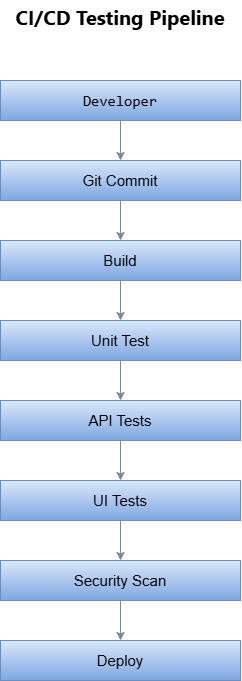

The diagram above was exported from draw.io. Its source (the exported page's mxGraphModel, read from the mxfile embedded in the PNG):
<mxGraphModel dx="1704" dy="936" grid="1" gridSize="10" guides="1" tooltips="1" connect="1" arrows="1" fold="1" page="1" pageScale="1" pageWidth="850" pageHeight="1100" math="0" shadow="0">
  <root>
    <mxCell id="0" />
    <mxCell id="1" parent="0" />
    <mxCell id="AFuha5EYx_XEUl3u7O5a-12" edge="1" parent="1" source="AFuha5EYx_XEUl3u7O5a-4" style="edgeStyle=orthogonalEdgeStyle;rounded=0;orthogonalLoop=1;jettySize=auto;html=1;labelBackgroundColor=none;strokeColor=#788AA3;fontColor=default;" target="AFuha5EYx_XEUl3u7O5a-5" value="">
      <mxGeometry relative="1" as="geometry" />
    </mxCell>
    <mxCell id="AFuha5EYx_XEUl3u7O5a-4" parent="1" style="rounded=0;whiteSpace=wrap;html=1;labelBackgroundColor=none;fontSize=15;fillColor=#dae8fc;strokeColor=#6c8ebf;gradientColor=#7ea6e0;" value="&lt;pre&gt;Developer&lt;br&gt;&lt;/pre&gt;" vertex="1">
      <mxGeometry height="40" width="240" x="40" y="200" as="geometry" />
    </mxCell>
    <mxCell id="AFuha5EYx_XEUl3u7O5a-13" edge="1" parent="1" source="AFuha5EYx_XEUl3u7O5a-5" style="edgeStyle=orthogonalEdgeStyle;rounded=0;orthogonalLoop=1;jettySize=auto;html=1;labelBackgroundColor=none;strokeColor=#788AA3;fontColor=default;" target="AFuha5EYx_XEUl3u7O5a-6" value="">
      <mxGeometry relative="1" as="geometry" />
    </mxCell>
    <mxCell id="AFuha5EYx_XEUl3u7O5a-5" parent="1" style="rounded=0;whiteSpace=wrap;html=1;labelBackgroundColor=none;fontSize=15;fillColor=#dae8fc;strokeColor=#6c8ebf;gradientColor=#7ea6e0;" value="&lt;div&gt;Git Commit&lt;/div&gt;" vertex="1">
      <mxGeometry height="40" width="240" x="40" y="280" as="geometry" />
    </mxCell>
    <mxCell id="AFuha5EYx_XEUl3u7O5a-14" edge="1" parent="1" source="AFuha5EYx_XEUl3u7O5a-6" style="edgeStyle=orthogonalEdgeStyle;rounded=0;orthogonalLoop=1;jettySize=auto;html=1;labelBackgroundColor=none;strokeColor=#788AA3;fontColor=default;" target="AFuha5EYx_XEUl3u7O5a-7" value="">
      <mxGeometry relative="1" as="geometry" />
    </mxCell>
    <mxCell id="AFuha5EYx_XEUl3u7O5a-6" parent="1" style="rounded=0;whiteSpace=wrap;html=1;labelBackgroundColor=none;fontSize=15;textShadow=0;fillColor=#dae8fc;strokeColor=#6c8ebf;gradientColor=#7ea6e0;" value="&lt;div&gt;Build&lt;/div&gt;" vertex="1">
      <mxGeometry height="40" width="240" x="40" y="360" as="geometry" />
    </mxCell>
    <mxCell id="AFuha5EYx_XEUl3u7O5a-15" edge="1" parent="1" source="AFuha5EYx_XEUl3u7O5a-7" style="edgeStyle=orthogonalEdgeStyle;rounded=0;orthogonalLoop=1;jettySize=auto;html=1;labelBackgroundColor=none;strokeColor=#788AA3;fontColor=default;" target="AFuha5EYx_XEUl3u7O5a-8" value="">
      <mxGeometry relative="1" as="geometry" />
    </mxCell>
    <mxCell id="AFuha5EYx_XEUl3u7O5a-7" parent="1" style="rounded=0;whiteSpace=wrap;html=1;labelBackgroundColor=none;fontSize=15;fillColor=#dae8fc;strokeColor=#6c8ebf;gradientColor=#7ea6e0;" value="&lt;div&gt;Unit Test&lt;/div&gt;" vertex="1">
      <mxGeometry height="40" width="240" x="40" y="440" as="geometry" />
    </mxCell>
    <mxCell id="AFuha5EYx_XEUl3u7O5a-34" edge="1" parent="1" source="AFuha5EYx_XEUl3u7O5a-8" style="edgeStyle=orthogonalEdgeStyle;rounded=0;orthogonalLoop=1;jettySize=auto;html=1;strokeColor=#788AA3;fontColor=#46495D;fillColor=#B2C9AB;" target="AFuha5EYx_XEUl3u7O5a-33" value="">
      <mxGeometry relative="1" as="geometry" />
    </mxCell>
    <mxCell id="AFuha5EYx_XEUl3u7O5a-8" parent="1" style="rounded=0;whiteSpace=wrap;html=1;labelBackgroundColor=none;fontSize=15;fillColor=#dae8fc;strokeColor=#6c8ebf;gradientColor=#7ea6e0;" value="&lt;div&gt;API Tests&lt;/div&gt;" vertex="1">
      <mxGeometry height="40" width="240" x="40" y="520" as="geometry" />
    </mxCell>
    <mxCell id="AFuha5EYx_XEUl3u7O5a-17" parent="1" style="text;html=1;whiteSpace=wrap;strokeColor=none;fillColor=none;align=center;verticalAlign=middle;rounded=0;fontSize=27;fontStyle=1;labelBackgroundColor=none;fontColor=#46495D;" value="&lt;div style=&quot;text-align: start; font-family: &amp;quot;Segoe UI&amp;quot;; line-height: 20px;&quot;&gt;&lt;div style=&quot;line-height: 20px;&quot;&gt;&lt;div style=&quot;color: rgb(0, 0, 0); line-height: 20px;&quot;&gt;&lt;font style=&quot;font-size: 20px;&quot;&gt;CI/CD Testing Pipeline&lt;/font&gt;&lt;/div&gt;&lt;/div&gt;&lt;/div&gt;" vertex="1">
      <mxGeometry height="30" width="240" x="40" y="120" as="geometry" />
    </mxCell>
    <mxCell id="AFuha5EYx_XEUl3u7O5a-36" edge="1" parent="1" source="AFuha5EYx_XEUl3u7O5a-33" style="edgeStyle=orthogonalEdgeStyle;rounded=0;orthogonalLoop=1;jettySize=auto;html=1;strokeColor=#788AA3;fontColor=#46495D;fillColor=#B2C9AB;" target="AFuha5EYx_XEUl3u7O5a-35" value="">
      <mxGeometry relative="1" as="geometry" />
    </mxCell>
    <mxCell id="AFuha5EYx_XEUl3u7O5a-33" parent="1" style="rounded=0;whiteSpace=wrap;html=1;labelBackgroundColor=none;fontSize=15;fillColor=#dae8fc;strokeColor=#6c8ebf;gradientColor=#7ea6e0;" value="&lt;div&gt;UI Tests&lt;/div&gt;" vertex="1">
      <mxGeometry height="40" width="240" x="40" y="600" as="geometry" />
    </mxCell>
    <mxCell id="AFuha5EYx_XEUl3u7O5a-38" edge="1" parent="1" source="AFuha5EYx_XEUl3u7O5a-35" style="edgeStyle=orthogonalEdgeStyle;rounded=0;orthogonalLoop=1;jettySize=auto;html=1;strokeColor=#788AA3;fontColor=#46495D;fillColor=#B2C9AB;" target="AFuha5EYx_XEUl3u7O5a-37" value="">
      <mxGeometry relative="1" as="geometry" />
    </mxCell>
    <mxCell id="AFuha5EYx_XEUl3u7O5a-35" parent="1" style="rounded=0;whiteSpace=wrap;html=1;labelBackgroundColor=none;fontSize=15;fillColor=#dae8fc;strokeColor=#6c8ebf;gradientColor=#7ea6e0;" value="&lt;div&gt;Security Scan&lt;/div&gt;" vertex="1">
      <mxGeometry height="40" width="240" x="40" y="680" as="geometry" />
    </mxCell>
    <mxCell id="AFuha5EYx_XEUl3u7O5a-37" parent="1" style="rounded=0;whiteSpace=wrap;html=1;labelBackgroundColor=none;fontSize=15;fillColor=#dae8fc;strokeColor=#6c8ebf;gradientColor=#7ea6e0;" value="&lt;div&gt;Deploy&lt;/div&gt;" vertex="1">
      <mxGeometry height="40" width="240" x="40" y="760" as="geometry" />
    </mxCell>
  </root>
</mxGraphModel>